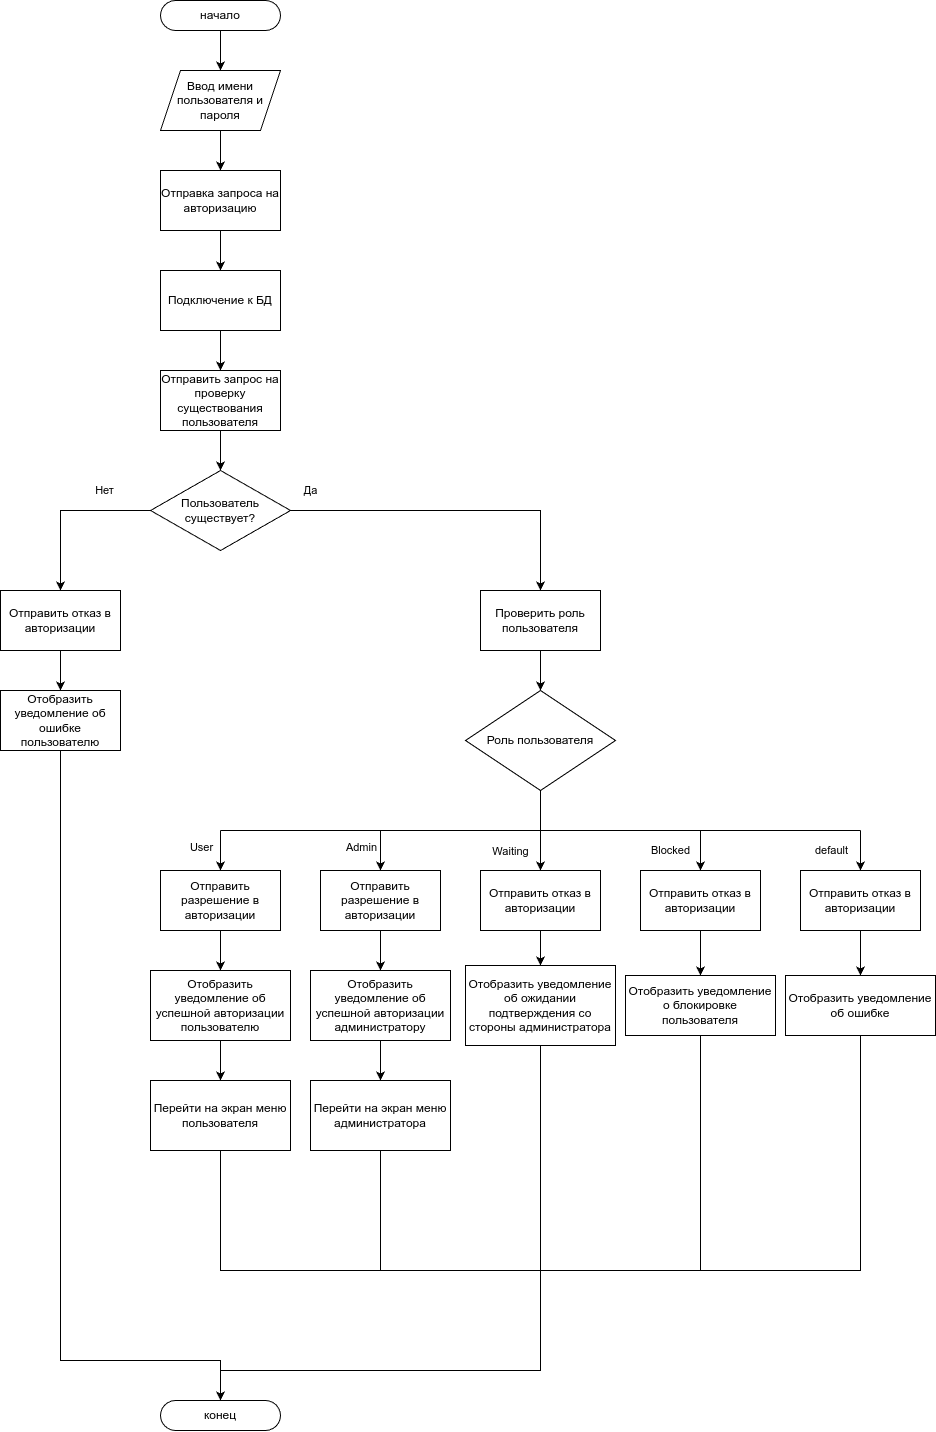

The diagram above was exported from draw.io. Its source (the exported page's mxGraphModel, read from the mxfile embedded in the PNG):
<mxGraphModel dx="323" dy="499" grid="1" gridSize="10" guides="1" tooltips="1" connect="1" arrows="1" fold="1" page="1" pageScale="1" pageWidth="850" pageHeight="1100" math="0" shadow="0">
  <root>
    <mxCell id="kQYdIMcMyQ_vbMigzs6L-0" />
    <mxCell id="kQYdIMcMyQ_vbMigzs6L-1" parent="kQYdIMcMyQ_vbMigzs6L-0" />
    <mxCell id="Ai3vFfSPBegDpQi5J3tm-2" value="" style="edgeStyle=orthogonalEdgeStyle;rounded=0;orthogonalLoop=1;jettySize=auto;html=1;" parent="kQYdIMcMyQ_vbMigzs6L-1" source="kQYdIMcMyQ_vbMigzs6L-3" target="strbagAaxYW8DT9C4-lS-0" edge="1">
      <mxGeometry relative="1" as="geometry" />
    </mxCell>
    <mxCell id="kQYdIMcMyQ_vbMigzs6L-3" value="начало" style="rounded=1;whiteSpace=wrap;html=1;arcSize=50;" parent="kQYdIMcMyQ_vbMigzs6L-1" vertex="1">
      <mxGeometry x="360" y="50" width="120" height="30" as="geometry" />
    </mxCell>
    <mxCell id="Ai3vFfSPBegDpQi5J3tm-3" value="" style="edgeStyle=orthogonalEdgeStyle;rounded=0;orthogonalLoop=1;jettySize=auto;html=1;" parent="kQYdIMcMyQ_vbMigzs6L-1" source="strbagAaxYW8DT9C4-lS-0" target="-I8K64xeSMJFy18jfIRq-0" edge="1">
      <mxGeometry relative="1" as="geometry" />
    </mxCell>
    <mxCell id="strbagAaxYW8DT9C4-lS-0" value="Ввод имени пользователя и пароля" style="shape=parallelogram;perimeter=parallelogramPerimeter;whiteSpace=wrap;html=1;fixedSize=1;" parent="kQYdIMcMyQ_vbMigzs6L-1" vertex="1">
      <mxGeometry x="360" y="120" width="120" height="60" as="geometry" />
    </mxCell>
    <mxCell id="Ai3vFfSPBegDpQi5J3tm-4" value="" style="edgeStyle=orthogonalEdgeStyle;rounded=0;orthogonalLoop=1;jettySize=auto;html=1;" parent="kQYdIMcMyQ_vbMigzs6L-1" source="-I8K64xeSMJFy18jfIRq-0" target="-I8K64xeSMJFy18jfIRq-1" edge="1">
      <mxGeometry relative="1" as="geometry" />
    </mxCell>
    <mxCell id="-I8K64xeSMJFy18jfIRq-0" value="Отправка запроса на авторизацию" style="rounded=0;whiteSpace=wrap;html=1;" parent="kQYdIMcMyQ_vbMigzs6L-1" vertex="1">
      <mxGeometry x="360" y="220" width="120" height="60" as="geometry" />
    </mxCell>
    <mxCell id="Ai3vFfSPBegDpQi5J3tm-5" value="" style="edgeStyle=orthogonalEdgeStyle;rounded=0;orthogonalLoop=1;jettySize=auto;html=1;" parent="kQYdIMcMyQ_vbMigzs6L-1" source="-I8K64xeSMJFy18jfIRq-1" target="Ai3vFfSPBegDpQi5J3tm-0" edge="1">
      <mxGeometry relative="1" as="geometry" />
    </mxCell>
    <mxCell id="-I8K64xeSMJFy18jfIRq-1" value="Подключение к БД" style="rounded=0;whiteSpace=wrap;html=1;" parent="kQYdIMcMyQ_vbMigzs6L-1" vertex="1">
      <mxGeometry x="360" y="320" width="120" height="60" as="geometry" />
    </mxCell>
    <mxCell id="Ai3vFfSPBegDpQi5J3tm-6" value="" style="edgeStyle=orthogonalEdgeStyle;rounded=0;orthogonalLoop=1;jettySize=auto;html=1;" parent="kQYdIMcMyQ_vbMigzs6L-1" source="Ai3vFfSPBegDpQi5J3tm-0" target="Ai3vFfSPBegDpQi5J3tm-1" edge="1">
      <mxGeometry relative="1" as="geometry" />
    </mxCell>
    <mxCell id="Ai3vFfSPBegDpQi5J3tm-0" value="Отправить запрос на проверку существования пользователя" style="rounded=0;whiteSpace=wrap;html=1;" parent="kQYdIMcMyQ_vbMigzs6L-1" vertex="1">
      <mxGeometry x="360" y="420" width="120" height="60" as="geometry" />
    </mxCell>
    <mxCell id="Ai3vFfSPBegDpQi5J3tm-9" style="edgeStyle=orthogonalEdgeStyle;rounded=0;orthogonalLoop=1;jettySize=auto;html=1;entryX=0.5;entryY=0;entryDx=0;entryDy=0;" parent="kQYdIMcMyQ_vbMigzs6L-1" source="Ai3vFfSPBegDpQi5J3tm-1" target="Ai3vFfSPBegDpQi5J3tm-7" edge="1">
      <mxGeometry relative="1" as="geometry" />
    </mxCell>
    <mxCell id="Ai3vFfSPBegDpQi5J3tm-51" value="Нет" style="edgeLabel;html=1;align=center;verticalAlign=middle;resizable=0;points=[];" parent="Ai3vFfSPBegDpQi5J3tm-9" vertex="1" connectable="0">
      <mxGeometry x="-0.4591" y="2" relative="1" as="geometry">
        <mxPoint y="-22" as="offset" />
      </mxGeometry>
    </mxCell>
    <mxCell id="Ai3vFfSPBegDpQi5J3tm-12" style="edgeStyle=orthogonalEdgeStyle;rounded=0;orthogonalLoop=1;jettySize=auto;html=1;entryX=0.5;entryY=0;entryDx=0;entryDy=0;" parent="kQYdIMcMyQ_vbMigzs6L-1" source="Ai3vFfSPBegDpQi5J3tm-1" target="Ai3vFfSPBegDpQi5J3tm-11" edge="1">
      <mxGeometry relative="1" as="geometry" />
    </mxCell>
    <mxCell id="Ai3vFfSPBegDpQi5J3tm-50" value="Да" style="edgeLabel;html=1;align=center;verticalAlign=middle;resizable=0;points=[];" parent="Ai3vFfSPBegDpQi5J3tm-12" vertex="1" connectable="0">
      <mxGeometry x="-0.4358" y="3" relative="1" as="geometry">
        <mxPoint x="-73" y="-17" as="offset" />
      </mxGeometry>
    </mxCell>
    <mxCell id="Ai3vFfSPBegDpQi5J3tm-1" value="Пользователь существует?" style="rhombus;whiteSpace=wrap;html=1;" parent="kQYdIMcMyQ_vbMigzs6L-1" vertex="1">
      <mxGeometry x="350" y="520" width="140" height="80" as="geometry" />
    </mxCell>
    <mxCell id="Ai3vFfSPBegDpQi5J3tm-10" value="" style="edgeStyle=orthogonalEdgeStyle;rounded=0;orthogonalLoop=1;jettySize=auto;html=1;" parent="kQYdIMcMyQ_vbMigzs6L-1" source="Ai3vFfSPBegDpQi5J3tm-7" target="Ai3vFfSPBegDpQi5J3tm-8" edge="1">
      <mxGeometry relative="1" as="geometry" />
    </mxCell>
    <mxCell id="Ai3vFfSPBegDpQi5J3tm-7" value="Отправить отказ в авторизации" style="rounded=0;whiteSpace=wrap;html=1;" parent="kQYdIMcMyQ_vbMigzs6L-1" vertex="1">
      <mxGeometry x="200" y="640" width="120" height="60" as="geometry" />
    </mxCell>
    <mxCell id="Ai3vFfSPBegDpQi5J3tm-49" style="edgeStyle=orthogonalEdgeStyle;rounded=0;orthogonalLoop=1;jettySize=auto;html=1;entryX=0.5;entryY=0;entryDx=0;entryDy=0;endArrow=classic;startFill=0;endFill=1;" parent="kQYdIMcMyQ_vbMigzs6L-1" source="Ai3vFfSPBegDpQi5J3tm-8" target="Ai3vFfSPBegDpQi5J3tm-46" edge="1">
      <mxGeometry relative="1" as="geometry">
        <Array as="points">
          <mxPoint x="260" y="1410" />
          <mxPoint x="420" y="1410" />
        </Array>
      </mxGeometry>
    </mxCell>
    <mxCell id="Ai3vFfSPBegDpQi5J3tm-8" value="Отобразить уведомление об ошибке пользователю" style="rounded=0;whiteSpace=wrap;html=1;" parent="kQYdIMcMyQ_vbMigzs6L-1" vertex="1">
      <mxGeometry x="200" y="740" width="120" height="60" as="geometry" />
    </mxCell>
    <mxCell id="Ai3vFfSPBegDpQi5J3tm-14" style="edgeStyle=orthogonalEdgeStyle;rounded=0;orthogonalLoop=1;jettySize=auto;html=1;entryX=0.5;entryY=0;entryDx=0;entryDy=0;" parent="kQYdIMcMyQ_vbMigzs6L-1" source="Ai3vFfSPBegDpQi5J3tm-11" target="Ai3vFfSPBegDpQi5J3tm-13" edge="1">
      <mxGeometry relative="1" as="geometry" />
    </mxCell>
    <mxCell id="Ai3vFfSPBegDpQi5J3tm-11" value="Проверить роль пользователя" style="rounded=0;whiteSpace=wrap;html=1;" parent="kQYdIMcMyQ_vbMigzs6L-1" vertex="1">
      <mxGeometry x="680" y="640" width="120" height="60" as="geometry" />
    </mxCell>
    <mxCell id="Ai3vFfSPBegDpQi5J3tm-18" style="edgeStyle=orthogonalEdgeStyle;rounded=0;orthogonalLoop=1;jettySize=auto;html=1;endArrow=classic;startFill=0;entryX=0.5;entryY=0;entryDx=0;entryDy=0;endFill=1;" parent="kQYdIMcMyQ_vbMigzs6L-1" source="Ai3vFfSPBegDpQi5J3tm-13" edge="1" target="Ai3vFfSPBegDpQi5J3tm-31">
      <mxGeometry relative="1" as="geometry">
        <mxPoint x="580" y="880" as="targetPoint" />
        <Array as="points" />
      </mxGeometry>
    </mxCell>
    <mxCell id="Ni9wewpeEunZe29BuUnZ-6" value="Waiting" style="edgeLabel;html=1;align=center;verticalAlign=middle;resizable=0;points=[];" vertex="1" connectable="0" parent="Ai3vFfSPBegDpQi5J3tm-18">
      <mxGeometry x="0.2859" y="2" relative="1" as="geometry">
        <mxPoint x="-32" y="9" as="offset" />
      </mxGeometry>
    </mxCell>
    <mxCell id="Ai3vFfSPBegDpQi5J3tm-13" value="Роль пользователя" style="rhombus;whiteSpace=wrap;html=1;" parent="kQYdIMcMyQ_vbMigzs6L-1" vertex="1">
      <mxGeometry x="665" y="740" width="150" height="100" as="geometry" />
    </mxCell>
    <mxCell id="Ai3vFfSPBegDpQi5J3tm-15" value="" style="edgeStyle=orthogonalEdgeStyle;rounded=0;orthogonalLoop=1;jettySize=auto;html=1;" parent="kQYdIMcMyQ_vbMigzs6L-1" source="Ai3vFfSPBegDpQi5J3tm-16" target="Ai3vFfSPBegDpQi5J3tm-17" edge="1">
      <mxGeometry relative="1" as="geometry" />
    </mxCell>
    <mxCell id="Ni9wewpeEunZe29BuUnZ-2" style="edgeStyle=orthogonalEdgeStyle;rounded=0;orthogonalLoop=1;jettySize=auto;html=1;startArrow=classic;startFill=1;endArrow=none;" edge="1" parent="kQYdIMcMyQ_vbMigzs6L-1" source="Ai3vFfSPBegDpQi5J3tm-16">
      <mxGeometry relative="1" as="geometry">
        <mxPoint x="420" y="880" as="targetPoint" />
      </mxGeometry>
    </mxCell>
    <mxCell id="Ni9wewpeEunZe29BuUnZ-4" value="User" style="edgeLabel;html=1;align=center;verticalAlign=middle;resizable=0;points=[];" vertex="1" connectable="0" parent="Ni9wewpeEunZe29BuUnZ-2">
      <mxGeometry x="0.1808" relative="1" as="geometry">
        <mxPoint x="-20" as="offset" />
      </mxGeometry>
    </mxCell>
    <mxCell id="Ai3vFfSPBegDpQi5J3tm-16" value="Отправить разрешение в авторизации" style="rounded=0;whiteSpace=wrap;html=1;" parent="kQYdIMcMyQ_vbMigzs6L-1" vertex="1">
      <mxGeometry x="360" y="920" width="120" height="60" as="geometry" />
    </mxCell>
    <mxCell id="Ni9wewpeEunZe29BuUnZ-3" value="" style="edgeStyle=orthogonalEdgeStyle;rounded=0;orthogonalLoop=1;jettySize=auto;html=1;" edge="1" parent="kQYdIMcMyQ_vbMigzs6L-1" source="Ai3vFfSPBegDpQi5J3tm-17" target="Ai3vFfSPBegDpQi5J3tm-23">
      <mxGeometry relative="1" as="geometry" />
    </mxCell>
    <mxCell id="Ai3vFfSPBegDpQi5J3tm-17" value="Отобразить уведомление об успешной авторизации пользователю" style="rounded=0;whiteSpace=wrap;html=1;" parent="kQYdIMcMyQ_vbMigzs6L-1" vertex="1">
      <mxGeometry x="350" y="1020" width="140" height="70" as="geometry" />
    </mxCell>
    <mxCell id="Ni9wewpeEunZe29BuUnZ-17" style="edgeStyle=orthogonalEdgeStyle;rounded=0;orthogonalLoop=1;jettySize=auto;html=1;endArrow=none;startFill=0;" edge="1" parent="kQYdIMcMyQ_vbMigzs6L-1" source="Ai3vFfSPBegDpQi5J3tm-23">
      <mxGeometry relative="1" as="geometry">
        <mxPoint x="740" y="1320" as="targetPoint" />
        <Array as="points">
          <mxPoint x="420" y="1320" />
        </Array>
      </mxGeometry>
    </mxCell>
    <mxCell id="Ai3vFfSPBegDpQi5J3tm-23" value="Перейти на экран меню пользователя" style="rounded=0;whiteSpace=wrap;html=1;" parent="kQYdIMcMyQ_vbMigzs6L-1" vertex="1">
      <mxGeometry x="350" y="1130" width="140" height="70" as="geometry" />
    </mxCell>
    <mxCell id="Ai3vFfSPBegDpQi5J3tm-24" value="" style="edgeStyle=orthogonalEdgeStyle;rounded=0;orthogonalLoop=1;jettySize=auto;html=1;" parent="kQYdIMcMyQ_vbMigzs6L-1" source="Ai3vFfSPBegDpQi5J3tm-25" target="Ai3vFfSPBegDpQi5J3tm-26" edge="1">
      <mxGeometry relative="1" as="geometry" />
    </mxCell>
    <mxCell id="Ni9wewpeEunZe29BuUnZ-10" style="edgeStyle=orthogonalEdgeStyle;rounded=0;orthogonalLoop=1;jettySize=auto;html=1;endArrow=none;startFill=1;startArrow=classic;" edge="1" parent="kQYdIMcMyQ_vbMigzs6L-1" source="Ai3vFfSPBegDpQi5J3tm-25">
      <mxGeometry relative="1" as="geometry">
        <mxPoint x="580" y="880" as="targetPoint" />
      </mxGeometry>
    </mxCell>
    <mxCell id="Ni9wewpeEunZe29BuUnZ-11" value="Admin" style="edgeLabel;html=1;align=center;verticalAlign=middle;resizable=0;points=[];" vertex="1" connectable="0" parent="Ni9wewpeEunZe29BuUnZ-10">
      <mxGeometry x="0.1626" y="1" relative="1" as="geometry">
        <mxPoint x="-19" as="offset" />
      </mxGeometry>
    </mxCell>
    <mxCell id="Ai3vFfSPBegDpQi5J3tm-25" value="Отправить разрешение в авторизации" style="rounded=0;whiteSpace=wrap;html=1;" parent="kQYdIMcMyQ_vbMigzs6L-1" vertex="1">
      <mxGeometry x="520" y="920" width="120" height="60" as="geometry" />
    </mxCell>
    <mxCell id="Ni9wewpeEunZe29BuUnZ-5" value="" style="edgeStyle=orthogonalEdgeStyle;rounded=0;orthogonalLoop=1;jettySize=auto;html=1;" edge="1" parent="kQYdIMcMyQ_vbMigzs6L-1" source="Ai3vFfSPBegDpQi5J3tm-26" target="Ai3vFfSPBegDpQi5J3tm-29">
      <mxGeometry relative="1" as="geometry" />
    </mxCell>
    <mxCell id="Ai3vFfSPBegDpQi5J3tm-26" value="Отобразить уведомление об успешной авторизации администратору" style="rounded=0;whiteSpace=wrap;html=1;" parent="kQYdIMcMyQ_vbMigzs6L-1" vertex="1">
      <mxGeometry x="510" y="1020" width="140" height="70" as="geometry" />
    </mxCell>
    <mxCell id="Ni9wewpeEunZe29BuUnZ-18" style="edgeStyle=orthogonalEdgeStyle;rounded=0;orthogonalLoop=1;jettySize=auto;html=1;endArrow=none;startFill=0;" edge="1" parent="kQYdIMcMyQ_vbMigzs6L-1" source="Ai3vFfSPBegDpQi5J3tm-29">
      <mxGeometry relative="1" as="geometry">
        <mxPoint x="580" y="1320" as="targetPoint" />
      </mxGeometry>
    </mxCell>
    <mxCell id="Ai3vFfSPBegDpQi5J3tm-29" value="Перейти на экран меню администратора" style="rounded=0;whiteSpace=wrap;html=1;" parent="kQYdIMcMyQ_vbMigzs6L-1" vertex="1">
      <mxGeometry x="510" y="1130" width="140" height="70" as="geometry" />
    </mxCell>
    <mxCell id="Ai3vFfSPBegDpQi5J3tm-30" value="" style="edgeStyle=orthogonalEdgeStyle;rounded=0;orthogonalLoop=1;jettySize=auto;html=1;" parent="kQYdIMcMyQ_vbMigzs6L-1" source="Ai3vFfSPBegDpQi5J3tm-31" target="Ai3vFfSPBegDpQi5J3tm-32" edge="1">
      <mxGeometry relative="1" as="geometry" />
    </mxCell>
    <mxCell id="Ai3vFfSPBegDpQi5J3tm-31" value="Отправить отказ в авторизации" style="rounded=0;whiteSpace=wrap;html=1;" parent="kQYdIMcMyQ_vbMigzs6L-1" vertex="1">
      <mxGeometry x="680" y="920" width="120" height="60" as="geometry" />
    </mxCell>
    <mxCell id="Ai3vFfSPBegDpQi5J3tm-32" value="Отобразить уведомление об ожидании подтверждения со стороны администратора" style="rounded=0;whiteSpace=wrap;html=1;" parent="kQYdIMcMyQ_vbMigzs6L-1" vertex="1">
      <mxGeometry x="665" y="1015" width="150" height="80" as="geometry" />
    </mxCell>
    <mxCell id="Ai3vFfSPBegDpQi5J3tm-36" value="" style="edgeStyle=orthogonalEdgeStyle;rounded=0;orthogonalLoop=1;jettySize=auto;html=1;" parent="kQYdIMcMyQ_vbMigzs6L-1" source="Ai3vFfSPBegDpQi5J3tm-37" target="Ai3vFfSPBegDpQi5J3tm-38" edge="1">
      <mxGeometry relative="1" as="geometry" />
    </mxCell>
    <mxCell id="Ni9wewpeEunZe29BuUnZ-12" style="edgeStyle=orthogonalEdgeStyle;rounded=0;orthogonalLoop=1;jettySize=auto;html=1;endArrow=none;startFill=1;startArrow=classic;" edge="1" parent="kQYdIMcMyQ_vbMigzs6L-1" source="Ai3vFfSPBegDpQi5J3tm-37">
      <mxGeometry relative="1" as="geometry">
        <mxPoint x="900" y="880" as="targetPoint" />
      </mxGeometry>
    </mxCell>
    <mxCell id="Ni9wewpeEunZe29BuUnZ-13" value="Blocked" style="edgeLabel;html=1;align=center;verticalAlign=middle;resizable=0;points=[];" vertex="1" connectable="0" parent="Ni9wewpeEunZe29BuUnZ-12">
      <mxGeometry x="0.0311" y="-1" relative="1" as="geometry">
        <mxPoint x="-32" as="offset" />
      </mxGeometry>
    </mxCell>
    <mxCell id="Ai3vFfSPBegDpQi5J3tm-37" value="Отправить отказ в авторизации" style="rounded=0;whiteSpace=wrap;html=1;" parent="kQYdIMcMyQ_vbMigzs6L-1" vertex="1">
      <mxGeometry x="840" y="920" width="120" height="60" as="geometry" />
    </mxCell>
    <mxCell id="Ni9wewpeEunZe29BuUnZ-19" style="edgeStyle=orthogonalEdgeStyle;rounded=0;orthogonalLoop=1;jettySize=auto;html=1;endArrow=none;startFill=0;" edge="1" parent="kQYdIMcMyQ_vbMigzs6L-1" source="Ai3vFfSPBegDpQi5J3tm-38">
      <mxGeometry relative="1" as="geometry">
        <mxPoint x="740" y="1320" as="targetPoint" />
        <Array as="points">
          <mxPoint x="900" y="1320" />
        </Array>
      </mxGeometry>
    </mxCell>
    <mxCell id="Ai3vFfSPBegDpQi5J3tm-38" value="Отобразить уведомление о блокировке пользователя" style="rounded=0;whiteSpace=wrap;html=1;" parent="kQYdIMcMyQ_vbMigzs6L-1" vertex="1">
      <mxGeometry x="825" y="1025" width="150" height="60" as="geometry" />
    </mxCell>
    <mxCell id="Ni9wewpeEunZe29BuUnZ-7" value="" style="edgeStyle=orthogonalEdgeStyle;rounded=0;orthogonalLoop=1;jettySize=auto;html=1;" edge="1" parent="kQYdIMcMyQ_vbMigzs6L-1" source="Ai3vFfSPBegDpQi5J3tm-42" target="Ai3vFfSPBegDpQi5J3tm-43">
      <mxGeometry relative="1" as="geometry" />
    </mxCell>
    <mxCell id="Ni9wewpeEunZe29BuUnZ-14" style="edgeStyle=orthogonalEdgeStyle;rounded=0;orthogonalLoop=1;jettySize=auto;html=1;endArrow=none;startFill=1;startArrow=classic;" edge="1" parent="kQYdIMcMyQ_vbMigzs6L-1" source="Ai3vFfSPBegDpQi5J3tm-42">
      <mxGeometry relative="1" as="geometry">
        <mxPoint x="1060" y="880" as="targetPoint" />
      </mxGeometry>
    </mxCell>
    <mxCell id="Ni9wewpeEunZe29BuUnZ-15" value="default" style="edgeLabel;html=1;align=center;verticalAlign=middle;resizable=0;points=[];" vertex="1" connectable="0" parent="Ni9wewpeEunZe29BuUnZ-14">
      <mxGeometry x="0.3125" y="3" relative="1" as="geometry">
        <mxPoint x="-27" y="6" as="offset" />
      </mxGeometry>
    </mxCell>
    <mxCell id="Ai3vFfSPBegDpQi5J3tm-42" value="Отправить отказ в авторизации" style="rounded=0;whiteSpace=wrap;html=1;" parent="kQYdIMcMyQ_vbMigzs6L-1" vertex="1">
      <mxGeometry x="1000" y="920" width="120" height="60" as="geometry" />
    </mxCell>
    <mxCell id="Ni9wewpeEunZe29BuUnZ-20" style="edgeStyle=orthogonalEdgeStyle;rounded=0;orthogonalLoop=1;jettySize=auto;html=1;endArrow=none;endFill=1;startFill=0;" edge="1" parent="kQYdIMcMyQ_vbMigzs6L-1" source="Ai3vFfSPBegDpQi5J3tm-43">
      <mxGeometry relative="1" as="geometry">
        <mxPoint x="900" y="1320" as="targetPoint" />
        <Array as="points">
          <mxPoint x="1060" y="1320" />
        </Array>
      </mxGeometry>
    </mxCell>
    <mxCell id="Ai3vFfSPBegDpQi5J3tm-43" value="Отобразить уведомление об ошибке" style="rounded=0;whiteSpace=wrap;html=1;" parent="kQYdIMcMyQ_vbMigzs6L-1" vertex="1">
      <mxGeometry x="985" y="1025" width="150" height="60" as="geometry" />
    </mxCell>
    <mxCell id="Ai3vFfSPBegDpQi5J3tm-46" value="конец" style="rounded=1;whiteSpace=wrap;html=1;arcSize=50;" parent="kQYdIMcMyQ_vbMigzs6L-1" vertex="1">
      <mxGeometry x="360" y="1450" width="120" height="30" as="geometry" />
    </mxCell>
    <mxCell id="Ni9wewpeEunZe29BuUnZ-1" value="" style="endArrow=none;html=1;rounded=0;" edge="1" parent="kQYdIMcMyQ_vbMigzs6L-1">
      <mxGeometry width="50" height="50" relative="1" as="geometry">
        <mxPoint x="420" y="880" as="sourcePoint" />
        <mxPoint x="1060" y="880" as="targetPoint" />
      </mxGeometry>
    </mxCell>
    <mxCell id="Ni9wewpeEunZe29BuUnZ-16" style="edgeStyle=orthogonalEdgeStyle;rounded=0;orthogonalLoop=1;jettySize=auto;html=1;endArrow=none;startFill=0;exitX=0.5;exitY=1;exitDx=0;exitDy=0;" edge="1" parent="kQYdIMcMyQ_vbMigzs6L-1" source="Ai3vFfSPBegDpQi5J3tm-32">
      <mxGeometry relative="1" as="geometry">
        <mxPoint x="755" y="1095" as="sourcePoint" />
        <mxPoint x="420" y="1420" as="targetPoint" />
        <Array as="points">
          <mxPoint x="740" y="1420" />
          <mxPoint x="425" y="1420" />
        </Array>
      </mxGeometry>
    </mxCell>
  </root>
</mxGraphModel>